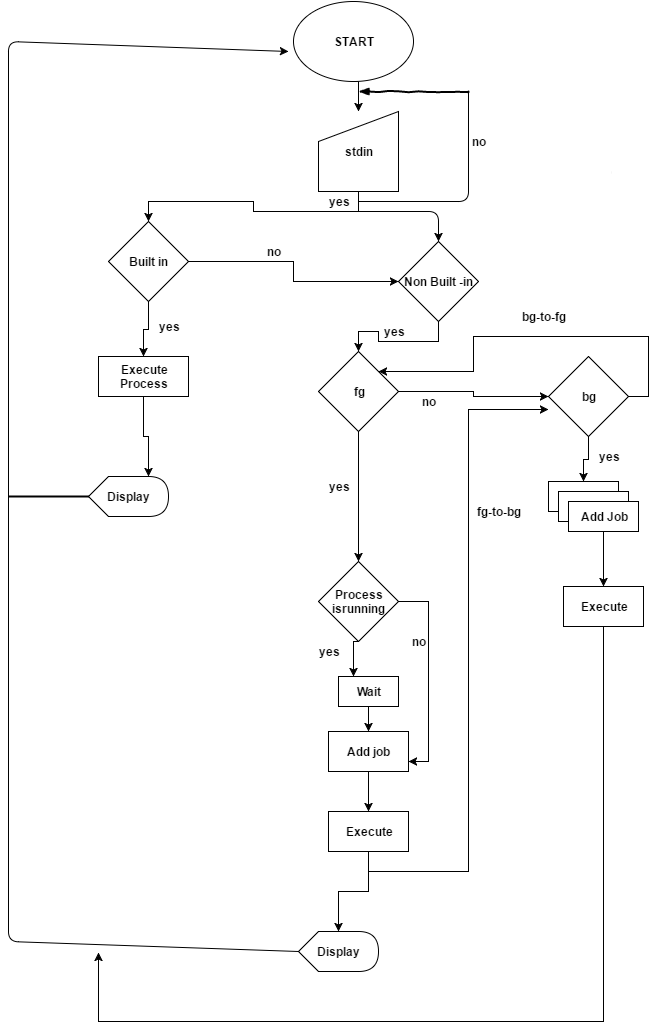

The diagram above was exported from draw.io. Its source (the exported page's mxGraphModel, read from the mxfile embedded in the PNG):
<mxGraphModel dx="1046" dy="482" grid="1" gridSize="10" guides="1" tooltips="1" connect="1" arrows="1" fold="1" page="1" pageScale="1" pageWidth="850" pageHeight="1100" background="#ffffff" math="0" shadow="0">
  <root>
    <mxCell id="0" />
    <mxCell id="1" parent="0" />
    <mxCell id="26" style="edgeStyle=orthogonalEdgeStyle;rounded=0;html=1;exitX=0.5;exitY=1;entryX=0.5;entryY=0;jettySize=auto;orthogonalLoop=1;" edge="1" parent="1" source="2" target="6">
      <mxGeometry relative="1" as="geometry" />
    </mxCell>
    <mxCell id="2" value="&lt;b&gt;START&lt;/b&gt;" style="ellipse;whiteSpace=wrap;html=1;" vertex="1" parent="1">
      <mxGeometry x="365" y="30" width="120" height="80" as="geometry" />
    </mxCell>
    <mxCell id="27" style="edgeStyle=orthogonalEdgeStyle;rounded=0;html=1;exitX=1;exitY=0.5;entryX=0;entryY=0.5;jettySize=auto;orthogonalLoop=1;" edge="1" parent="1" source="4" target="5">
      <mxGeometry relative="1" as="geometry" />
    </mxCell>
    <mxCell id="33" style="edgeStyle=orthogonalEdgeStyle;rounded=0;html=1;exitX=0.5;exitY=1;entryX=0.5;entryY=0;jettySize=auto;orthogonalLoop=1;" edge="1" parent="1" source="4" target="25">
      <mxGeometry relative="1" as="geometry" />
    </mxCell>
    <mxCell id="4" value="&lt;b&gt;Built in&lt;/b&gt;" style="rhombus;whiteSpace=wrap;html=1;" vertex="1" parent="1">
      <mxGeometry x="180" y="250" width="80" height="80" as="geometry" />
    </mxCell>
    <mxCell id="34" style="edgeStyle=orthogonalEdgeStyle;rounded=0;html=1;exitX=0.5;exitY=1;entryX=0.5;entryY=0;jettySize=auto;orthogonalLoop=1;" edge="1" parent="1" source="5" target="9">
      <mxGeometry relative="1" as="geometry" />
    </mxCell>
    <mxCell id="5" value="&lt;b&gt;Non Built -in&lt;/b&gt;" style="rhombus;whiteSpace=wrap;html=1;" vertex="1" parent="1">
      <mxGeometry x="470" y="270" width="80" height="80" as="geometry" />
    </mxCell>
    <mxCell id="28" style="edgeStyle=orthogonalEdgeStyle;rounded=0;html=1;exitX=0.5;exitY=1;entryX=0.5;entryY=0;jettySize=auto;orthogonalLoop=1;" edge="1" parent="1" source="6" target="4">
      <mxGeometry relative="1" as="geometry">
        <Array as="points">
          <mxPoint x="430" y="240" />
          <mxPoint x="325" y="240" />
          <mxPoint x="325" y="230" />
          <mxPoint x="220" y="230" />
        </Array>
      </mxGeometry>
    </mxCell>
    <mxCell id="6" value="&lt;b&gt;stdin&lt;/b&gt;" style="shape=manualInput;whiteSpace=wrap;html=1;" vertex="1" parent="1">
      <mxGeometry x="390" y="140" width="80" height="80" as="geometry" />
    </mxCell>
    <mxCell id="7" value="&lt;b&gt;Display&lt;/b&gt;" style="shape=display;whiteSpace=wrap;html=1;" vertex="1" parent="1">
      <mxGeometry x="160" y="505" width="80" height="40" as="geometry" />
    </mxCell>
    <mxCell id="8" value="&lt;b&gt;Display&lt;/b&gt;" style="shape=display;whiteSpace=wrap;html=1;" vertex="1" parent="1">
      <mxGeometry x="370" y="960" width="80" height="40" as="geometry" />
    </mxCell>
    <mxCell id="35" style="edgeStyle=orthogonalEdgeStyle;rounded=0;html=1;exitX=0.5;exitY=1;entryX=0.5;entryY=0;jettySize=auto;orthogonalLoop=1;" edge="1" parent="1" source="9" target="13">
      <mxGeometry relative="1" as="geometry" />
    </mxCell>
    <mxCell id="49" style="edgeStyle=orthogonalEdgeStyle;rounded=0;html=1;exitX=1;exitY=0.5;entryX=0;entryY=0.5;jettySize=auto;orthogonalLoop=1;" edge="1" parent="1" source="9" target="11">
      <mxGeometry relative="1" as="geometry" />
    </mxCell>
    <mxCell id="9" value="&lt;b&gt;fg&lt;/b&gt;" style="rhombus;whiteSpace=wrap;html=1;" vertex="1" parent="1">
      <mxGeometry x="390" y="380" width="80" height="80" as="geometry" />
    </mxCell>
    <mxCell id="51" style="edgeStyle=orthogonalEdgeStyle;rounded=0;html=1;exitX=1;exitY=0.5;entryX=1;entryY=0;jettySize=auto;orthogonalLoop=1;" edge="1" parent="1" source="11" target="9">
      <mxGeometry relative="1" as="geometry" />
    </mxCell>
    <mxCell id="56" style="edgeStyle=orthogonalEdgeStyle;rounded=0;html=1;exitX=0.5;exitY=1;entryX=0.5;entryY=0;jettySize=auto;orthogonalLoop=1;" edge="1" parent="1" source="11" target="20">
      <mxGeometry relative="1" as="geometry" />
    </mxCell>
    <mxCell id="11" value="&lt;b&gt;bg&lt;/b&gt;" style="rhombus;whiteSpace=wrap;html=1;" vertex="1" parent="1">
      <mxGeometry x="620" y="385" width="80" height="80" as="geometry" />
    </mxCell>
    <mxCell id="36" style="edgeStyle=orthogonalEdgeStyle;rounded=0;html=1;exitX=0.5;exitY=1;entryX=0.25;entryY=0;jettySize=auto;orthogonalLoop=1;" edge="1" parent="1" source="13" target="15">
      <mxGeometry relative="1" as="geometry" />
    </mxCell>
    <mxCell id="52" style="edgeStyle=orthogonalEdgeStyle;rounded=0;html=1;exitX=1;exitY=0.5;jettySize=auto;orthogonalLoop=1;entryX=1;entryY=0.75;" edge="1" parent="1" source="13" target="17">
      <mxGeometry relative="1" as="geometry">
        <mxPoint x="520" y="790" as="targetPoint" />
        <Array as="points">
          <mxPoint x="500" y="630" />
          <mxPoint x="500" y="790" />
        </Array>
      </mxGeometry>
    </mxCell>
    <mxCell id="13" value="&lt;b&gt;Process&lt;/b&gt;&lt;div&gt;&lt;b&gt;isrunning&lt;/b&gt;&lt;/div&gt;" style="rhombus;whiteSpace=wrap;html=1;" vertex="1" parent="1">
      <mxGeometry x="390" y="590" width="80" height="80" as="geometry" />
    </mxCell>
    <mxCell id="37" style="edgeStyle=orthogonalEdgeStyle;rounded=0;html=1;exitX=0.5;exitY=1;entryX=0.5;entryY=0;jettySize=auto;orthogonalLoop=1;" edge="1" parent="1" source="15" target="17">
      <mxGeometry relative="1" as="geometry" />
    </mxCell>
    <mxCell id="15" value="&lt;b&gt;Wait&lt;/b&gt;" style="whiteSpace=wrap;html=1;" vertex="1" parent="1">
      <mxGeometry x="410" y="705" width="60" height="30" as="geometry" />
    </mxCell>
    <mxCell id="38" style="edgeStyle=orthogonalEdgeStyle;rounded=0;html=1;exitX=0.5;exitY=1;entryX=0.5;entryY=0;jettySize=auto;orthogonalLoop=1;" edge="1" parent="1" source="17" target="19">
      <mxGeometry relative="1" as="geometry" />
    </mxCell>
    <mxCell id="17" value="&lt;b&gt;Add job&lt;/b&gt;" style="whiteSpace=wrap;html=1;" vertex="1" parent="1">
      <mxGeometry x="400" y="760" width="80" height="40" as="geometry" />
    </mxCell>
    <mxCell id="39" style="edgeStyle=orthogonalEdgeStyle;rounded=0;html=1;exitX=0.5;exitY=1;jettySize=auto;orthogonalLoop=1;" edge="1" parent="1" source="19" target="8">
      <mxGeometry relative="1" as="geometry" />
    </mxCell>
    <mxCell id="55" style="edgeStyle=orthogonalEdgeStyle;rounded=0;html=1;exitX=0.5;exitY=1;jettySize=auto;orthogonalLoop=1;" edge="1" parent="1" source="19">
      <mxGeometry relative="1" as="geometry">
        <mxPoint x="620" y="438" as="targetPoint" />
        <Array as="points">
          <mxPoint x="440" y="900" />
          <mxPoint x="540" y="900" />
          <mxPoint x="540" y="438" />
        </Array>
      </mxGeometry>
    </mxCell>
    <mxCell id="19" value="&lt;b&gt;Execute&lt;/b&gt;" style="whiteSpace=wrap;html=1;" vertex="1" parent="1">
      <mxGeometry x="400" y="840" width="80" height="40" as="geometry" />
    </mxCell>
    <mxCell id="20" value="&lt;b&gt;Add Job&lt;/b&gt;" style="whiteSpace=wrap;html=1;" vertex="1" parent="1">
      <mxGeometry x="620" y="510" width="70" height="30" as="geometry" />
    </mxCell>
    <mxCell id="22" value="&lt;b&gt;Add Job&lt;/b&gt;" style="whiteSpace=wrap;html=1;" vertex="1" parent="1">
      <mxGeometry x="630" y="520" width="70" height="30" as="geometry" />
    </mxCell>
    <mxCell id="53" style="edgeStyle=orthogonalEdgeStyle;rounded=0;html=1;exitX=0.5;exitY=1;entryX=0.5;entryY=0;jettySize=auto;orthogonalLoop=1;" edge="1" parent="1" source="23" target="24">
      <mxGeometry relative="1" as="geometry" />
    </mxCell>
    <mxCell id="23" value="&lt;b&gt;Add Job&lt;/b&gt;" style="whiteSpace=wrap;html=1;" vertex="1" parent="1">
      <mxGeometry x="640" y="530" width="70" height="30" as="geometry" />
    </mxCell>
    <mxCell id="54" style="edgeStyle=orthogonalEdgeStyle;rounded=0;html=1;exitX=0.5;exitY=1;jettySize=auto;orthogonalLoop=1;" edge="1" parent="1" source="24">
      <mxGeometry relative="1" as="geometry">
        <mxPoint x="170" y="980.8" as="targetPoint" />
        <Array as="points">
          <mxPoint x="675" y="1050" />
          <mxPoint x="170" y="1050" />
        </Array>
      </mxGeometry>
    </mxCell>
    <mxCell id="24" value="&lt;b&gt;Execute&lt;/b&gt;" style="whiteSpace=wrap;html=1;" vertex="1" parent="1">
      <mxGeometry x="635" y="615" width="80" height="40" as="geometry" />
    </mxCell>
    <mxCell id="32" style="edgeStyle=orthogonalEdgeStyle;rounded=0;html=1;exitX=0.5;exitY=1;entryX=0.75;entryY=0;jettySize=auto;orthogonalLoop=1;" edge="1" parent="1" source="25" target="7">
      <mxGeometry relative="1" as="geometry" />
    </mxCell>
    <mxCell id="25" value="&lt;b&gt;Execute&lt;/b&gt;&lt;div&gt;&lt;b&gt;Process&lt;/b&gt;&lt;/div&gt;" style="whiteSpace=wrap;html=1;" vertex="1" parent="1">
      <mxGeometry x="170" y="385" width="90" height="40" as="geometry" />
    </mxCell>
    <mxCell id="41" value="" style="endArrow=classic;html=1;exitX=0;exitY=0.5;" edge="1" parent="1" source="8">
      <mxGeometry width="50" height="50" relative="1" as="geometry">
        <mxPoint x="170" y="1000" as="sourcePoint" />
        <mxPoint x="360" y="80" as="targetPoint" />
        <Array as="points">
          <mxPoint x="80" y="970" />
          <mxPoint x="80" y="880" />
          <mxPoint x="80" y="70" />
        </Array>
      </mxGeometry>
    </mxCell>
    <mxCell id="42" value="" style="line;strokeWidth=2;html=1;" vertex="1" parent="1">
      <mxGeometry x="80" y="520" width="80" height="10" as="geometry" />
    </mxCell>
    <mxCell id="47" value="" style="endArrow=none;html=1;exitX=1;exitY=0.5;" edge="1" parent="1" source="59">
      <mxGeometry width="50" height="50" relative="1" as="geometry">
        <mxPoint x="430" y="240" as="sourcePoint" />
        <mxPoint x="540" y="120" as="targetPoint" />
        <Array as="points">
          <mxPoint x="480" y="230" />
          <mxPoint x="540" y="230" />
        </Array>
      </mxGeometry>
    </mxCell>
    <mxCell id="48" value="" style="rounded=0;comic=1;strokeWidth=2;endArrow=blockThin;html=1;fontFamily=Comic Sans MS;fontStyle=0;" edge="1" parent="1">
      <mxGeometry width="50" height="50" relative="1" as="geometry">
        <mxPoint x="540" y="120" as="sourcePoint" />
        <mxPoint x="430" y="120" as="targetPoint" />
      </mxGeometry>
    </mxCell>
    <mxCell id="59" value="&lt;b&gt;yes&lt;/b&gt;" style="text;html=1;strokeColor=none;fillColor=none;align=center;verticalAlign=middle;whiteSpace=wrap;" vertex="1" parent="1">
      <mxGeometry x="390" y="220" width="40" height="20" as="geometry" />
    </mxCell>
    <mxCell id="61" value="" style="endArrow=classic;html=1;entryX=0.5;entryY=0;" edge="1" parent="1" target="5">
      <mxGeometry width="50" height="50" relative="1" as="geometry">
        <mxPoint x="430" y="240" as="sourcePoint" />
        <mxPoint x="500" y="260" as="targetPoint" />
        <Array as="points">
          <mxPoint x="510" y="240" />
        </Array>
      </mxGeometry>
    </mxCell>
    <mxCell id="62" value="&lt;b&gt;no&lt;/b&gt;" style="text;html=1;strokeColor=none;fillColor=none;align=center;verticalAlign=middle;whiteSpace=wrap;" vertex="1" parent="1">
      <mxGeometry x="530" y="160" width="40" height="20" as="geometry" />
    </mxCell>
    <mxCell id="63" value="&lt;b&gt;no&lt;/b&gt;" style="text;html=1;strokeColor=none;fillColor=none;align=center;verticalAlign=middle;whiteSpace=wrap;" vertex="1" parent="1">
      <mxGeometry x="655" y="190" width="40" height="20" as="geometry" />
    </mxCell>
    <mxCell id="64" value="&lt;b&gt;no&lt;/b&gt;" style="text;html=1;strokeColor=none;fillColor=none;align=center;verticalAlign=middle;whiteSpace=wrap;" vertex="1" parent="1">
      <mxGeometry x="325" y="270" width="40" height="20" as="geometry" />
    </mxCell>
    <mxCell id="65" value="&lt;b&gt;yes&lt;/b&gt;" style="text;html=1;strokeColor=none;fillColor=none;align=center;verticalAlign=middle;whiteSpace=wrap;" vertex="1" parent="1">
      <mxGeometry x="650" y="240" width="40" height="20" as="geometry" />
    </mxCell>
    <mxCell id="66" value="&lt;b&gt;yes&lt;/b&gt;" style="text;html=1;strokeColor=none;fillColor=none;align=center;verticalAlign=middle;whiteSpace=wrap;" vertex="1" parent="1">
      <mxGeometry x="445" y="350" width="40" height="20" as="geometry" />
    </mxCell>
    <mxCell id="67" value="&lt;b&gt;no&lt;/b&gt;" style="text;html=1;strokeColor=none;fillColor=none;align=center;verticalAlign=middle;whiteSpace=wrap;" vertex="1" parent="1">
      <mxGeometry x="480" y="420" width="40" height="20" as="geometry" />
    </mxCell>
    <mxCell id="73" value="&lt;b&gt;bg-to-fg&lt;/b&gt;" style="text;html=1;strokeColor=none;fillColor=none;align=center;verticalAlign=middle;whiteSpace=wrap;" vertex="1" parent="1">
      <mxGeometry x="580" y="330" width="70" height="30" as="geometry" />
    </mxCell>
    <mxCell id="74" value="&lt;b&gt;yes&lt;/b&gt;" style="text;html=1;strokeColor=none;fillColor=none;align=center;verticalAlign=middle;whiteSpace=wrap;" vertex="1" parent="1">
      <mxGeometry x="660" y="475" width="40" height="20" as="geometry" />
    </mxCell>
    <mxCell id="75" value="&lt;b&gt;yes&lt;/b&gt;" style="text;html=1;strokeColor=none;fillColor=none;align=center;verticalAlign=middle;whiteSpace=wrap;" vertex="1" parent="1">
      <mxGeometry x="390" y="505" width="40" height="20" as="geometry" />
    </mxCell>
    <mxCell id="76" value="&lt;b&gt;yes&lt;/b&gt;" style="text;html=1;strokeColor=none;fillColor=none;align=center;verticalAlign=middle;whiteSpace=wrap;" vertex="1" parent="1">
      <mxGeometry x="380" y="670" width="40" height="20" as="geometry" />
    </mxCell>
    <mxCell id="77" value="&lt;b&gt;fg-to-bg&lt;/b&gt;" style="text;html=1;strokeColor=none;fillColor=none;align=center;verticalAlign=middle;whiteSpace=wrap;" vertex="1" parent="1">
      <mxGeometry x="535" y="525" width="70" height="30" as="geometry" />
    </mxCell>
    <mxCell id="78" value="&lt;b&gt;no&lt;/b&gt;" style="text;html=1;strokeColor=none;fillColor=none;align=center;verticalAlign=middle;whiteSpace=wrap;" vertex="1" parent="1">
      <mxGeometry x="470" y="660" width="40" height="20" as="geometry" />
    </mxCell>
    <mxCell id="79" value="&lt;b&gt;yes&lt;/b&gt;" style="text;html=1;strokeColor=none;fillColor=none;align=center;verticalAlign=middle;whiteSpace=wrap;" vertex="1" parent="1">
      <mxGeometry x="220" y="345" width="40" height="20" as="geometry" />
    </mxCell>
  </root>
</mxGraphModel>